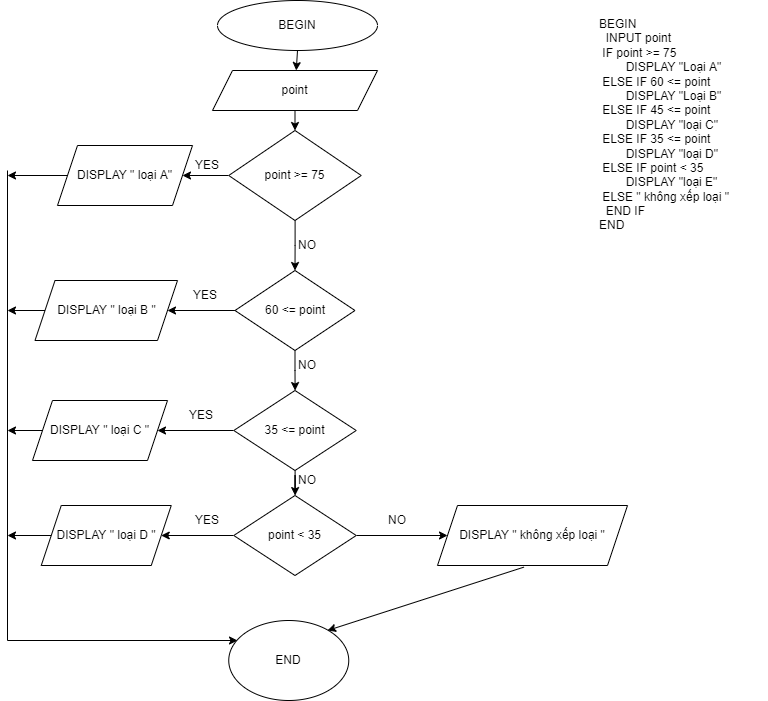

The diagram above was exported from draw.io. Its source (the exported page's mxGraphModel, read from the mxfile embedded in the PNG):
<mxGraphModel dx="1038" dy="579" grid="1" gridSize="10" guides="1" tooltips="1" connect="1" arrows="1" fold="1" page="1" pageScale="1" pageWidth="827" pageHeight="1169" math="0" shadow="0">
  <root>
    <mxCell id="WIyWlLk6GJQsqaUBKTNV-0" />
    <mxCell id="WIyWlLk6GJQsqaUBKTNV-1" parent="WIyWlLk6GJQsqaUBKTNV-0" />
    <mxCell id="QBeC13DozR2O-fSYKyq1-0" value="BEGIN&lt;br&gt;&amp;nbsp;&#09;INPUT &#09;point&lt;br&gt;&amp;nbsp;IF&#09;point &amp;gt;= 75&lt;br&gt;&amp;nbsp; &lt;span style=&quot;white-space: pre&quot;&gt;&#09;&lt;/span&gt;DISPLAY &quot;Loại A&quot;&lt;br&gt;&amp;nbsp;ELSE IF 60 &amp;lt;= point&lt;br&gt;&amp;nbsp; &lt;span style=&quot;white-space: pre&quot;&gt;&#09;&lt;/span&gt;DISPLAY &quot;Loại B&quot;&lt;br&gt;&amp;nbsp;ELSE IF 45 &amp;lt;= point&lt;br&gt;&amp;nbsp; &lt;span style=&quot;white-space: pre&quot;&gt;&#09;&lt;/span&gt;DISPLAY &quot;loại C&quot;&lt;br&gt;&amp;nbsp;ELSE IF 35 &amp;lt;= point&lt;br&gt;&amp;nbsp; &lt;span style=&quot;white-space: pre&quot;&gt;&#09;&lt;/span&gt;DISPLAY &quot;loại D&quot;&lt;br&gt;&amp;nbsp;ELSE IF point &amp;lt; 35&lt;br&gt;&#09; &lt;span style=&quot;white-space: pre&quot;&gt;&#09;&lt;/span&gt;DISPLAY &quot;loại E&quot;&lt;br&gt;&amp;nbsp;ELSE &quot; không xếp loại &quot;&lt;br&gt;&amp;nbsp;&#09;END IF&lt;br&gt;END" style="text;whiteSpace=wrap;html=1;" parent="WIyWlLk6GJQsqaUBKTNV-1" vertex="1">
      <mxGeometry x="630" y="20" width="170" height="270" as="geometry" />
    </mxCell>
    <mxCell id="QBeC13DozR2O-fSYKyq1-1" value="BEGIN" style="ellipse;whiteSpace=wrap;html=1;" parent="WIyWlLk6GJQsqaUBKTNV-1" vertex="1">
      <mxGeometry x="250" y="10" width="160" height="50" as="geometry" />
    </mxCell>
    <mxCell id="QBeC13DozR2O-fSYKyq1-2" value="point" style="shape=parallelogram;perimeter=parallelogramPerimeter;whiteSpace=wrap;html=1;fixedSize=1;" parent="WIyWlLk6GJQsqaUBKTNV-1" vertex="1">
      <mxGeometry x="245" y="80" width="165" height="40" as="geometry" />
    </mxCell>
    <mxCell id="QBeC13DozR2O-fSYKyq1-5" value="" style="edgeStyle=orthogonalEdgeStyle;rounded=0;orthogonalLoop=1;jettySize=auto;html=1;" parent="WIyWlLk6GJQsqaUBKTNV-1" source="QBeC13DozR2O-fSYKyq1-3" target="QBeC13DozR2O-fSYKyq1-4" edge="1">
      <mxGeometry relative="1" as="geometry" />
    </mxCell>
    <mxCell id="QBeC13DozR2O-fSYKyq1-7" value="" style="edgeStyle=orthogonalEdgeStyle;rounded=0;orthogonalLoop=1;jettySize=auto;html=1;" parent="WIyWlLk6GJQsqaUBKTNV-1" source="QBeC13DozR2O-fSYKyq1-3" target="QBeC13DozR2O-fSYKyq1-6" edge="1">
      <mxGeometry relative="1" as="geometry" />
    </mxCell>
    <mxCell id="QBeC13DozR2O-fSYKyq1-3" value="point &amp;gt;= 75" style="rhombus;whiteSpace=wrap;html=1;" parent="WIyWlLk6GJQsqaUBKTNV-1" vertex="1">
      <mxGeometry x="261.25" y="140" width="132.5" height="90" as="geometry" />
    </mxCell>
    <mxCell id="QBeC13DozR2O-fSYKyq1-4" value="DISPLAY &quot; loại A&quot;" style="shape=parallelogram;perimeter=parallelogramPerimeter;whiteSpace=wrap;html=1;fixedSize=1;" parent="WIyWlLk6GJQsqaUBKTNV-1" vertex="1">
      <mxGeometry x="90" y="155" width="135" height="60" as="geometry" />
    </mxCell>
    <mxCell id="QBeC13DozR2O-fSYKyq1-9" value="" style="edgeStyle=orthogonalEdgeStyle;rounded=0;orthogonalLoop=1;jettySize=auto;html=1;" parent="WIyWlLk6GJQsqaUBKTNV-1" source="QBeC13DozR2O-fSYKyq1-6" target="QBeC13DozR2O-fSYKyq1-8" edge="1">
      <mxGeometry relative="1" as="geometry" />
    </mxCell>
    <mxCell id="QBeC13DozR2O-fSYKyq1-11" value="" style="edgeStyle=orthogonalEdgeStyle;rounded=0;orthogonalLoop=1;jettySize=auto;html=1;" parent="WIyWlLk6GJQsqaUBKTNV-1" source="QBeC13DozR2O-fSYKyq1-6" target="QBeC13DozR2O-fSYKyq1-10" edge="1">
      <mxGeometry relative="1" as="geometry" />
    </mxCell>
    <mxCell id="QBeC13DozR2O-fSYKyq1-6" value="60 &amp;lt;= point" style="rhombus;whiteSpace=wrap;html=1;" parent="WIyWlLk6GJQsqaUBKTNV-1" vertex="1">
      <mxGeometry x="267.5" y="280" width="120" height="80" as="geometry" />
    </mxCell>
    <mxCell id="QBeC13DozR2O-fSYKyq1-8" value="DISPLAY &quot; loại B &quot;" style="shape=parallelogram;perimeter=parallelogramPerimeter;whiteSpace=wrap;html=1;fixedSize=1;" parent="WIyWlLk6GJQsqaUBKTNV-1" vertex="1">
      <mxGeometry x="67.5" y="290" width="142.5" height="60" as="geometry" />
    </mxCell>
    <mxCell id="QBeC13DozR2O-fSYKyq1-14" value="" style="edgeStyle=orthogonalEdgeStyle;rounded=0;orthogonalLoop=1;jettySize=auto;html=1;" parent="WIyWlLk6GJQsqaUBKTNV-1" source="QBeC13DozR2O-fSYKyq1-10" target="QBeC13DozR2O-fSYKyq1-13" edge="1">
      <mxGeometry relative="1" as="geometry" />
    </mxCell>
    <mxCell id="QBeC13DozR2O-fSYKyq1-16" value="" style="edgeStyle=orthogonalEdgeStyle;rounded=0;orthogonalLoop=1;jettySize=auto;html=1;" parent="WIyWlLk6GJQsqaUBKTNV-1" source="QBeC13DozR2O-fSYKyq1-10" target="QBeC13DozR2O-fSYKyq1-15" edge="1">
      <mxGeometry relative="1" as="geometry" />
    </mxCell>
    <mxCell id="QBeC13DozR2O-fSYKyq1-10" value="35 &amp;lt;= point" style="rhombus;whiteSpace=wrap;html=1;" parent="WIyWlLk6GJQsqaUBKTNV-1" vertex="1">
      <mxGeometry x="266.25" y="400" width="122.5" height="80" as="geometry" />
    </mxCell>
    <mxCell id="QBeC13DozR2O-fSYKyq1-18" value="" style="edgeStyle=orthogonalEdgeStyle;rounded=0;orthogonalLoop=1;jettySize=auto;html=1;" parent="WIyWlLk6GJQsqaUBKTNV-1" source="QBeC13DozR2O-fSYKyq1-13" target="QBeC13DozR2O-fSYKyq1-17" edge="1">
      <mxGeometry relative="1" as="geometry" />
    </mxCell>
    <mxCell id="QBeC13DozR2O-fSYKyq1-20" value="" style="edgeStyle=orthogonalEdgeStyle;rounded=0;orthogonalLoop=1;jettySize=auto;html=1;" parent="WIyWlLk6GJQsqaUBKTNV-1" source="QBeC13DozR2O-fSYKyq1-13" target="QBeC13DozR2O-fSYKyq1-19" edge="1">
      <mxGeometry relative="1" as="geometry" />
    </mxCell>
    <mxCell id="QBeC13DozR2O-fSYKyq1-13" value="point &amp;lt; 35" style="rhombus;whiteSpace=wrap;html=1;" parent="WIyWlLk6GJQsqaUBKTNV-1" vertex="1">
      <mxGeometry x="266.25" y="505" width="122.5" height="80" as="geometry" />
    </mxCell>
    <mxCell id="QBeC13DozR2O-fSYKyq1-15" value="DISPLAY &quot; loại C &quot;" style="shape=parallelogram;perimeter=parallelogramPerimeter;whiteSpace=wrap;html=1;fixedSize=1;" parent="WIyWlLk6GJQsqaUBKTNV-1" vertex="1">
      <mxGeometry x="65" y="410" width="135" height="60" as="geometry" />
    </mxCell>
    <mxCell id="QBeC13DozR2O-fSYKyq1-17" value="DISPLAY &quot; loại D &quot;" style="shape=parallelogram;perimeter=parallelogramPerimeter;whiteSpace=wrap;html=1;fixedSize=1;" parent="WIyWlLk6GJQsqaUBKTNV-1" vertex="1">
      <mxGeometry x="73.75" y="515" width="130" height="60" as="geometry" />
    </mxCell>
    <mxCell id="QBeC13DozR2O-fSYKyq1-19" value="DISPLAY &quot; không xếp loại &quot;" style="shape=parallelogram;perimeter=parallelogramPerimeter;whiteSpace=wrap;html=1;fixedSize=1;" parent="WIyWlLk6GJQsqaUBKTNV-1" vertex="1">
      <mxGeometry x="470" y="515" width="190" height="60" as="geometry" />
    </mxCell>
    <mxCell id="QBeC13DozR2O-fSYKyq1-21" value="YES" style="text;html=1;strokeColor=none;fillColor=none;align=center;verticalAlign=middle;whiteSpace=wrap;rounded=0;" parent="WIyWlLk6GJQsqaUBKTNV-1" vertex="1">
      <mxGeometry x="210" y="515" width="60" height="30" as="geometry" />
    </mxCell>
    <mxCell id="QBeC13DozR2O-fSYKyq1-22" value="NO" style="text;html=1;strokeColor=none;fillColor=none;align=center;verticalAlign=middle;whiteSpace=wrap;rounded=0;" parent="WIyWlLk6GJQsqaUBKTNV-1" vertex="1">
      <mxGeometry x="400" y="515" width="60" height="30" as="geometry" />
    </mxCell>
    <mxCell id="QBeC13DozR2O-fSYKyq1-23" value="YES" style="text;html=1;strokeColor=none;fillColor=none;align=center;verticalAlign=middle;whiteSpace=wrap;rounded=0;" parent="WIyWlLk6GJQsqaUBKTNV-1" vertex="1">
      <mxGeometry x="203.75" y="410" width="60" height="30" as="geometry" />
    </mxCell>
    <mxCell id="QBeC13DozR2O-fSYKyq1-24" value="YES" style="text;html=1;strokeColor=none;fillColor=none;align=center;verticalAlign=middle;whiteSpace=wrap;rounded=0;" parent="WIyWlLk6GJQsqaUBKTNV-1" vertex="1">
      <mxGeometry x="207.5" y="290" width="60" height="30" as="geometry" />
    </mxCell>
    <mxCell id="QBeC13DozR2O-fSYKyq1-25" value="YES" style="text;html=1;strokeColor=none;fillColor=none;align=center;verticalAlign=middle;whiteSpace=wrap;rounded=0;" parent="WIyWlLk6GJQsqaUBKTNV-1" vertex="1">
      <mxGeometry x="210" y="160" width="60" height="30" as="geometry" />
    </mxCell>
    <mxCell id="QBeC13DozR2O-fSYKyq1-26" value="NO" style="text;html=1;strokeColor=none;fillColor=none;align=center;verticalAlign=middle;whiteSpace=wrap;rounded=0;" parent="WIyWlLk6GJQsqaUBKTNV-1" vertex="1">
      <mxGeometry x="310" y="360" width="60" height="30" as="geometry" />
    </mxCell>
    <mxCell id="QBeC13DozR2O-fSYKyq1-27" value="NO" style="text;html=1;strokeColor=none;fillColor=none;align=center;verticalAlign=middle;whiteSpace=wrap;rounded=0;" parent="WIyWlLk6GJQsqaUBKTNV-1" vertex="1">
      <mxGeometry x="310" y="475" width="60" height="30" as="geometry" />
    </mxCell>
    <mxCell id="QBeC13DozR2O-fSYKyq1-28" value="NO" style="text;html=1;strokeColor=none;fillColor=none;align=center;verticalAlign=middle;whiteSpace=wrap;rounded=0;" parent="WIyWlLk6GJQsqaUBKTNV-1" vertex="1">
      <mxGeometry x="310" y="240" width="60" height="30" as="geometry" />
    </mxCell>
    <mxCell id="QBeC13DozR2O-fSYKyq1-29" value="" style="endArrow=classic;html=1;rounded=0;exitX=0.5;exitY=1;exitDx=0;exitDy=0;" parent="WIyWlLk6GJQsqaUBKTNV-1" source="QBeC13DozR2O-fSYKyq1-2" target="QBeC13DozR2O-fSYKyq1-3" edge="1">
      <mxGeometry width="50" height="50" relative="1" as="geometry">
        <mxPoint x="390" y="310" as="sourcePoint" />
        <mxPoint x="440" y="260" as="targetPoint" />
      </mxGeometry>
    </mxCell>
    <mxCell id="QBeC13DozR2O-fSYKyq1-30" value="" style="endArrow=classic;html=1;rounded=0;exitX=0.5;exitY=1;exitDx=0;exitDy=0;" parent="WIyWlLk6GJQsqaUBKTNV-1" source="QBeC13DozR2O-fSYKyq1-1" target="QBeC13DozR2O-fSYKyq1-2" edge="1">
      <mxGeometry width="50" height="50" relative="1" as="geometry">
        <mxPoint x="390" y="310" as="sourcePoint" />
        <mxPoint x="440" y="260" as="targetPoint" />
      </mxGeometry>
    </mxCell>
    <mxCell id="QBeC13DozR2O-fSYKyq1-32" value="" style="endArrow=classic;html=1;rounded=0;exitX=0.455;exitY=1.027;exitDx=0;exitDy=0;exitPerimeter=0;" parent="WIyWlLk6GJQsqaUBKTNV-1" source="QBeC13DozR2O-fSYKyq1-19" edge="1">
      <mxGeometry width="50" height="50" relative="1" as="geometry">
        <mxPoint x="550" y="620" as="sourcePoint" />
        <mxPoint x="360" y="640" as="targetPoint" />
      </mxGeometry>
    </mxCell>
    <mxCell id="QBeC13DozR2O-fSYKyq1-33" value="END" style="ellipse;whiteSpace=wrap;html=1;" parent="WIyWlLk6GJQsqaUBKTNV-1" vertex="1">
      <mxGeometry x="261.25" y="630" width="120" height="80" as="geometry" />
    </mxCell>
    <mxCell id="zg8qtLAxYlIHzRLjdJol-0" value="" style="endArrow=classic;html=1;rounded=0;exitX=0;exitY=0.5;exitDx=0;exitDy=0;" parent="WIyWlLk6GJQsqaUBKTNV-1" source="QBeC13DozR2O-fSYKyq1-4" edge="1">
      <mxGeometry width="50" height="50" relative="1" as="geometry">
        <mxPoint x="140" y="260" as="sourcePoint" />
        <mxPoint x="40" y="185" as="targetPoint" />
      </mxGeometry>
    </mxCell>
    <mxCell id="zg8qtLAxYlIHzRLjdJol-1" value="" style="endArrow=classic;html=1;rounded=0;" parent="WIyWlLk6GJQsqaUBKTNV-1" source="QBeC13DozR2O-fSYKyq1-8" edge="1">
      <mxGeometry width="50" height="50" relative="1" as="geometry">
        <mxPoint x="70" y="360" as="sourcePoint" />
        <mxPoint x="40" y="320" as="targetPoint" />
      </mxGeometry>
    </mxCell>
    <mxCell id="zg8qtLAxYlIHzRLjdJol-2" value="" style="endArrow=classic;html=1;rounded=0;exitX=0;exitY=0.5;exitDx=0;exitDy=0;" parent="WIyWlLk6GJQsqaUBKTNV-1" source="QBeC13DozR2O-fSYKyq1-15" edge="1">
      <mxGeometry width="50" height="50" relative="1" as="geometry">
        <mxPoint x="50" y="480" as="sourcePoint" />
        <mxPoint x="40" y="440" as="targetPoint" />
      </mxGeometry>
    </mxCell>
    <mxCell id="zg8qtLAxYlIHzRLjdJol-3" value="" style="endArrow=classic;html=1;rounded=0;exitX=0;exitY=0.5;exitDx=0;exitDy=0;" parent="WIyWlLk6GJQsqaUBKTNV-1" source="QBeC13DozR2O-fSYKyq1-17" edge="1">
      <mxGeometry width="50" height="50" relative="1" as="geometry">
        <mxPoint x="20" y="590" as="sourcePoint" />
        <mxPoint x="40" y="545" as="targetPoint" />
      </mxGeometry>
    </mxCell>
    <mxCell id="zg8qtLAxYlIHzRLjdJol-4" value="" style="endArrow=none;html=1;rounded=0;" parent="WIyWlLk6GJQsqaUBKTNV-1" edge="1">
      <mxGeometry width="50" height="50" relative="1" as="geometry">
        <mxPoint x="40" y="650" as="sourcePoint" />
        <mxPoint x="40" y="180" as="targetPoint" />
      </mxGeometry>
    </mxCell>
    <mxCell id="zg8qtLAxYlIHzRLjdJol-5" value="" style="endArrow=classic;html=1;rounded=0;entryX=0.073;entryY=0.25;entryDx=0;entryDy=0;entryPerimeter=0;" parent="WIyWlLk6GJQsqaUBKTNV-1" target="QBeC13DozR2O-fSYKyq1-33" edge="1">
      <mxGeometry width="50" height="50" relative="1" as="geometry">
        <mxPoint x="40" y="650" as="sourcePoint" />
        <mxPoint x="440" y="570" as="targetPoint" />
      </mxGeometry>
    </mxCell>
  </root>
</mxGraphModel>